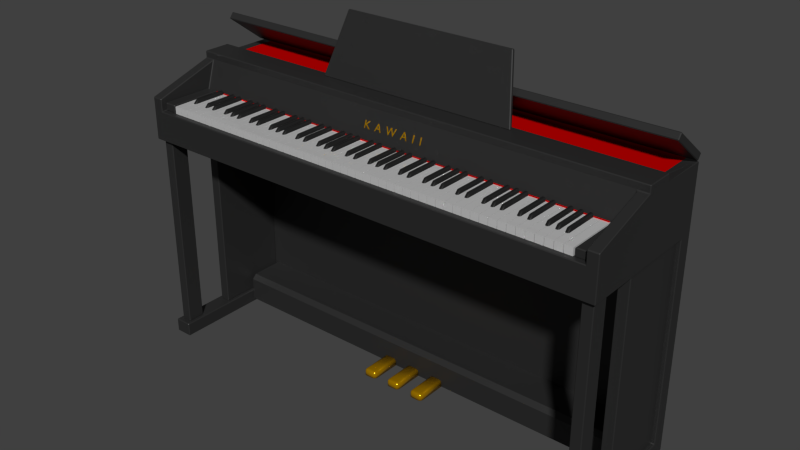 # Source: piano.blend  (saved by Blender 5.1.29; exported with 4.5.12 LTS)
import bpy
from mathutils import Matrix  # noqa: F401  (used for matrix-valued properties, if any)

bpy.ops.wm.read_factory_settings(use_empty=True)
scene = bpy.context.scene
scene.name = 'Scene'

# ---- collections
col_collection_1 = bpy.data.collections.new('Collection 1'); scene.collection.children.link(col_collection_1)

# ---- materials (node trees are filled in below, after node groups)
mat_pedal = bpy.data.materials.new('Pedal')
mat_pedal.alpha_threshold = 0.0
mat_pedal.use_backface_culling_lightprobe_volume = False
mat_pedal.use_transparent_shadow = False
mat_pedal.diffuse_color = (0.8, 0.4091, 0.0, 1.0)
mat_pedal.roughness = 0.5
mat_x_body__body = bpy.data.materials.new('__X_BODY__Body')
mat_x_body__body.alpha_threshold = 0.0
mat_x_body__body.use_backface_culling_lightprobe_volume = False
mat_x_body__body.use_transparent_shadow = False
mat_x_body__body.diffuse_color = (0.02, 0.02, 0.02, 1.0)
mat_x_body__body.roughness = 0.5
mat_red = bpy.data.materials.new('Red')
mat_red.alpha_threshold = 0.0
mat_red.use_backface_culling_lightprobe_volume = False
mat_red.use_transparent_shadow = False
mat_red.diffuse_color = (0.5, 0.0, 0.0, 1.0)
mat_red.roughness = 0.5
mat_red.specular_intensity = 0.0
mat_blackkey = bpy.data.materials.new('BlackKey')
mat_blackkey.alpha_threshold = 0.0
mat_blackkey.use_backface_culling_lightprobe_volume = False
mat_blackkey.use_transparent_shadow = False
mat_blackkey.diffuse_color = (0.02, 0.02, 0.02, 1.0)
mat_blackkey.roughness = 0.5
mat_whitekey = bpy.data.materials.new('WhiteKey')
mat_whitekey.alpha_threshold = 0.0
mat_whitekey.use_backface_culling_lightprobe_volume = False
mat_whitekey.use_transparent_shadow = False
mat_whitekey.roughness = 0.5

# ---- material node trees
mat_pedal.use_nodes = True; mat_pedal.node_tree.nodes.clear()
_N = mat_pedal.node_tree.nodes; _L = mat_pedal.node_tree.links
n0 = _N.new('ShaderNodeOutputMaterial'); n0.name = 'Material Output'; n0.location = (300, 300)
n1 = _N.new('ShaderNodeBsdfPrincipled'); n1.name = 'Principled BSDF'; n1.location = (10, 300)
n1.distribution = 'GGX'
n1.subsurface_method = 'BURLEY'
n1.inputs[0].default_value = (0.8, 0.4091, 0.0, 1.0)
n1.inputs[1].default_value = 0.6796
n1.inputs[2].default_value = 0.2379
n1.inputs[3].default_value = 1.45
n1.inputs[27].default_value = (0.0, 0.0, 0.0, 1.0)
n1.inputs[28].default_value = 1.0
_L.new(n1.outputs[0], n0.inputs[0])
n0.is_active_output = True
mat_x_body__body.use_nodes = True; mat_x_body__body.node_tree.nodes.clear()
_N = mat_x_body__body.node_tree.nodes; _L = mat_x_body__body.node_tree.links
n0 = _N.new('ShaderNodeOutputMaterial'); n0.name = 'Material Output'; n0.location = (300, 300)
n1 = _N.new('ShaderNodeBsdfPrincipled'); n1.name = 'Principled BSDF'; n1.location = (10, 300)
n1.distribution = 'GGX'
n1.subsurface_method = 'BURLEY'
n1.inputs[0].default_value = (0.02, 0.02, 0.02, 1.0)
n1.inputs[3].default_value = 1.45
n1.inputs[27].default_value = (0.0, 0.0, 0.0, 1.0)
n1.inputs[28].default_value = 1.0
_L.new(n1.outputs[0], n0.inputs[0])
n0.is_active_output = True
mat_red.use_nodes = True; mat_red.node_tree.nodes.clear()
_N = mat_red.node_tree.nodes; _L = mat_red.node_tree.links
n0 = _N.new('ShaderNodeOutputMaterial'); n0.name = 'Material Output'; n0.location = (300, 300)
n1 = _N.new('ShaderNodeBsdfPrincipled'); n1.name = 'Principled BSDF'; n1.location = (10, 300)
n1.distribution = 'GGX'
n1.subsurface_method = 'BURLEY'
n1.inputs[0].default_value = (0.5, 0.0, 0.0, 1.0)
n1.inputs[3].default_value = 1.45
n1.inputs[13].default_value = 0.0
n1.inputs[27].default_value = (0.0, 0.0, 0.0, 1.0)
n1.inputs[28].default_value = 1.0
_L.new(n1.outputs[0], n0.inputs[0])
n0.is_active_output = True
mat_blackkey.use_nodes = True; mat_blackkey.node_tree.nodes.clear()
_N = mat_blackkey.node_tree.nodes; _L = mat_blackkey.node_tree.links
n0 = _N.new('ShaderNodeOutputMaterial'); n0.name = 'Material Output'; n0.location = (300, 300)
n1 = _N.new('ShaderNodeBsdfPrincipled'); n1.name = 'Principled BSDF'; n1.location = (10, 300)
n1.distribution = 'GGX'
n1.subsurface_method = 'BURLEY'
n1.inputs[0].default_value = (0.02, 0.02, 0.02, 1.0)
n1.inputs[1].default_value = 0.4
n1.inputs[2].default_value = 0.3
n1.inputs[3].default_value = 1.45
n1.inputs[27].default_value = (0.0, 0.0, 0.0, 1.0)
n1.inputs[28].default_value = 1.0
_L.new(n1.outputs[0], n0.inputs[0])
n0.is_active_output = True
mat_whitekey.use_nodes = True; mat_whitekey.node_tree.nodes.clear()
_N = mat_whitekey.node_tree.nodes; _L = mat_whitekey.node_tree.links
n0 = _N.new('ShaderNodeOutputMaterial'); n0.name = 'マテリアル出力'; n0.location = (300, 300)
n1 = _N.new('ShaderNodeBsdfPrincipled'); n1.name = 'Principled BSDF'; n1.location = (10, 300)
n1.distribution = 'GGX'
n1.subsurface_method = 'BURLEY'
n1.inputs[1].default_value = 0.3495
n1.inputs[2].default_value = 0.05
n1.inputs[3].default_value = 1.45
n1.inputs[27].default_value = (0.0, 0.0, 0.0, 1.0)
n1.inputs[28].default_value = 1.0
_L.new(n1.outputs[0], n0.inputs[0])
n0.is_active_output = True

# ---- world
world_world = bpy.data.worlds.new('World'); scene.world = world_world
world_world.use_nodes = True; world_world.node_tree.nodes.clear()
_N = world_world.node_tree.nodes; _L = world_world.node_tree.links
n0 = _N.new('ShaderNodeOutputWorld'); n0.name = 'World Output'; n0.location = (280, 0)
n1 = _N.new('ShaderNodeBackground'); n1.name = 'Background'; n1.location = (0, 0)
n1.inputs[0].default_value = (0.05088, 0.05088, 0.05088, 1.0)
n2 = _N.new('NodeFrame'); n2.name = 'Frame'; n2.location = (0, 0)
n2.label = 'Versioning: Use Nodes was removed'
n2.width = 150
n0.parent = n2
n1.parent = n2
_L.new(n1.outputs[0], n0.inputs[0])
n0.is_active_output = True
world_world.color = (0.05088, 0.05088, 0.05088)
world_world.use_sun_shadow = False
world_world.sun_shadow_jitter_overblur = 0.0
world_world.cycles.sampling_method = 'MANUAL'
world_world.cycles.sample_map_resolution = 256

# ---- meshes
me_020 = bpy.data.meshes.new('立方体.020')
me_020.from_pydata([(-0.29, 0.00642, -0.0126), (-0.25, 0.06204, 0.1586), (0.29, 0.00642, -0.0126), (0.25, 0.06204, 0.1586), (-0.29, -0.00309, -0.009511), (-0.25, 0.05253, 0.1617), (0.29, -0.00309, -0.009511), (0.25, 0.05253, 0.1617)], [], [(1, 3, 2, 0), (3, 7, 6, 2), (7, 5, 4, 6), (5, 1, 0, 4), (0, 2, 6, 4), (5, 7, 3, 1)])
me_020.materials.append(mat_x_body__body)
me_020.use_remesh_preserve_volume = False
me_020.use_remesh_preserve_attributes = False
me_020.use_mirror_vertex_groups = False
me_020.update()
me_019 = bpy.data.meshes.new('立方体.019')
me_019.from_pydata([(-0.02, 0.01, -0.01), (0.02, 0.01, -0.01), (-0.02, 0.01, 0.0), (-0.01, 0.01, 0.01), (-0.01866, 0.01, 0.005), (-0.015, 0.01, 0.00866), (0.01, 0.01, 0.01), (0.02, 0.01, 0.0), (0.015, 0.01, 0.00866), (0.01866, 0.01, 0.005), (-0.01, -0.08, -0.01), (-0.02, -0.07, -0.01), (-0.015, -0.07866, -0.01), (-0.01866, -0.075, -0.01), (-0.01, -0.07, 0.01), (-0.02, -0.07, 0.0), (-0.01, -0.08, 0.0), (-0.01499, -0.07, 0.008664), (-0.01, -0.07499, 0.008664), (-0.01478, -0.07478, 0.007366), (-0.01866, -0.07499, 0.0), (-0.01866, -0.07, 0.004993), (-0.01737, -0.07478, 0.004782), (-0.01, -0.07866, 0.004993), (-0.01499, -0.07866, 0.0), (-0.01478, -0.07737, 0.004782), (0.02, -0.07, -0.01), (0.01, -0.08, -0.01), (0.01866, -0.075, -0.01), (0.015, -0.07866, -0.01), (0.01, -0.07, 0.01), (0.01, -0.08, 0.0), (0.02, -0.07, 0.0), (0.01, -0.07499, 0.008664), (0.01499, -0.07, 0.008664), (0.01478, -0.07478, 0.007366), (0.01499, -0.07866, 0.0), (0.01, -0.07866, 0.004993), (0.01478, -0.07737, 0.004782), (0.01866, -0.07, 0.004993), (0.01866, -0.07499, 0.0), (0.01737, -0.07478, 0.004782)], [], [(14, 30, 6, 3), (31, 16, 10, 27), (0, 1, 26, 28, 29, 27, 10, 12, 13, 11), (2, 4, 5, 3, 6, 8, 9, 7, 1, 0), (7, 32, 26, 1), (14, 17, 19, 18), (17, 21, 22, 19), (15, 20, 22, 21), (20, 24, 25, 22), (16, 23, 25, 24), (23, 18, 19, 25), (19, 22, 25), (30, 33, 35, 34), (33, 37, 38, 35), (31, 36, 38, 37), (36, 40, 41, 38), (32, 39, 41, 40), (39, 34, 35, 41), (35, 38, 41), (6, 30, 34, 8), (8, 34, 39, 9), (9, 39, 32, 7), (31, 27, 29, 36), (36, 29, 28, 40), (40, 28, 26, 32), (30, 14, 18, 33), (33, 18, 23, 37), (37, 23, 16, 31), (15, 11, 13, 20), (20, 13, 12, 24), (24, 12, 10, 16), (14, 3, 5, 17), (17, 5, 4, 21), (21, 4, 2, 15), (15, 2, 0, 11)])
me_019.polygons.foreach_set('use_smooth', [True] * 35)
me_019.materials.append(mat_pedal)
me_019.use_remesh_preserve_volume = False
me_019.use_remesh_preserve_attributes = False
me_019.use_mirror_vertex_groups = False
me_019.update()
me_018 = bpy.data.meshes.new('立方体.018')
me_018.from_pydata([(-0.02, 0.01, -0.01), (0.02, 0.01, -0.01), (-0.02, 0.01, 0.0), (-0.01, 0.01, 0.01), (-0.01866, 0.01, 0.005), (-0.015, 0.01, 0.00866), (0.01, 0.01, 0.01), (0.02, 0.01, 0.0), (0.015, 0.01, 0.00866), (0.01866, 0.01, 0.005), (-0.01, -0.08, -0.01), (-0.02, -0.07, -0.01), (-0.015, -0.07866, -0.01), (-0.01866, -0.075, -0.01), (-0.01, -0.07, 0.01), (-0.02, -0.07, 0.0), (-0.01, -0.08, 0.0), (-0.01499, -0.07, 0.008664), (-0.01, -0.07499, 0.008664), (-0.01478, -0.07478, 0.007366), (-0.01866, -0.07499, 0.0), (-0.01866, -0.07, 0.004993), (-0.01737, -0.07478, 0.004782), (-0.01, -0.07866, 0.004993), (-0.01499, -0.07866, 0.0), (-0.01478, -0.07737, 0.004782), (0.02, -0.07, -0.01), (0.01, -0.08, -0.01), (0.01866, -0.075, -0.01), (0.015, -0.07866, -0.01), (0.01, -0.07, 0.01), (0.01, -0.08, 0.0), (0.02, -0.07, 0.0), (0.01, -0.07499, 0.008664), (0.01499, -0.07, 0.008664), (0.01478, -0.07478, 0.007366), (0.01499, -0.07866, 0.0), (0.01, -0.07866, 0.004993), (0.01478, -0.07737, 0.004782), (0.01866, -0.07, 0.004993), (0.01866, -0.07499, 0.0), (0.01737, -0.07478, 0.004782)], [], [(14, 30, 6, 3), (31, 16, 10, 27), (0, 1, 26, 28, 29, 27, 10, 12, 13, 11), (2, 4, 5, 3, 6, 8, 9, 7, 1, 0), (7, 32, 26, 1), (14, 17, 19, 18), (17, 21, 22, 19), (15, 20, 22, 21), (20, 24, 25, 22), (16, 23, 25, 24), (23, 18, 19, 25), (19, 22, 25), (30, 33, 35, 34), (33, 37, 38, 35), (31, 36, 38, 37), (36, 40, 41, 38), (32, 39, 41, 40), (39, 34, 35, 41), (35, 38, 41), (6, 30, 34, 8), (8, 34, 39, 9), (9, 39, 32, 7), (31, 27, 29, 36), (36, 29, 28, 40), (40, 28, 26, 32), (30, 14, 18, 33), (33, 18, 23, 37), (37, 23, 16, 31), (15, 11, 13, 20), (20, 13, 12, 24), (24, 12, 10, 16), (14, 3, 5, 17), (17, 5, 4, 21), (21, 4, 2, 15), (15, 2, 0, 11)])
me_018.polygons.foreach_set('use_smooth', [True] * 35)
me_018.materials.append(mat_pedal)
me_018.use_remesh_preserve_volume = False
me_018.use_remesh_preserve_attributes = False
me_018.use_mirror_vertex_groups = False
me_018.update()
me_017 = bpy.data.meshes.new('立方体.017')
me_017.from_pydata([(-0.02, 0.01, -0.01), (0.02, 0.01, -0.01), (-0.02, 0.01, 0.0), (-0.01, 0.01, 0.01), (-0.01866, 0.01, 0.005), (-0.015, 0.01, 0.00866), (0.01, 0.01, 0.01), (0.02, 0.01, 0.0), (0.015, 0.01, 0.00866), (0.01866, 0.01, 0.005), (-0.01, -0.08, -0.01), (-0.02, -0.07, -0.01), (-0.015, -0.07866, -0.01), (-0.01866, -0.075, -0.01), (-0.01, -0.07, 0.01), (-0.02, -0.07, 0.0), (-0.01, -0.08, 0.0), (-0.01499, -0.07, 0.008664), (-0.01, -0.07499, 0.008664), (-0.01478, -0.07478, 0.007366), (-0.01866, -0.07499, 0.0), (-0.01866, -0.07, 0.004993), (-0.01737, -0.07478, 0.004782), (-0.01, -0.07866, 0.004993), (-0.01499, -0.07866, 0.0), (-0.01478, -0.07737, 0.004782), (0.02, -0.07, -0.01), (0.01, -0.08, -0.01), (0.01866, -0.075, -0.01), (0.015, -0.07866, -0.01), (0.01, -0.07, 0.01), (0.01, -0.08, 0.0), (0.02, -0.07, 0.0), (0.01, -0.07499, 0.008664), (0.01499, -0.07, 0.008664), (0.01478, -0.07478, 0.007366), (0.01499, -0.07866, 0.0), (0.01, -0.07866, 0.004993), (0.01478, -0.07737, 0.004782), (0.01866, -0.07, 0.004993), (0.01866, -0.07499, 0.0), (0.01737, -0.07478, 0.004782)], [], [(14, 30, 6, 3), (31, 16, 10, 27), (0, 1, 26, 28, 29, 27, 10, 12, 13, 11), (2, 4, 5, 3, 6, 8, 9, 7, 1, 0), (7, 32, 26, 1), (14, 17, 19, 18), (17, 21, 22, 19), (15, 20, 22, 21), (20, 24, 25, 22), (16, 23, 25, 24), (23, 18, 19, 25), (19, 22, 25), (30, 33, 35, 34), (33, 37, 38, 35), (31, 36, 38, 37), (36, 40, 41, 38), (32, 39, 41, 40), (39, 34, 35, 41), (35, 38, 41), (6, 30, 34, 8), (8, 34, 39, 9), (9, 39, 32, 7), (31, 27, 29, 36), (36, 29, 28, 40), (40, 28, 26, 32), (30, 14, 18, 33), (33, 18, 23, 37), (37, 23, 16, 31), (15, 11, 13, 20), (20, 13, 12, 24), (24, 12, 10, 16), (14, 3, 5, 17), (17, 5, 4, 21), (21, 4, 2, 15), (15, 2, 0, 11)])
me_017.polygons.foreach_set('use_smooth', [True] * 35)
me_017.materials.append(mat_pedal)
me_017.use_remesh_preserve_volume = False
me_017.use_remesh_preserve_attributes = False
me_017.use_mirror_vertex_groups = False
me_017.update()
me_016 = bpy.data.meshes.new('立方体.016')
me_016.from_pydata([(-0.63, 0.03, -0.01), (-0.63, 0.03, 0.07), (0.63, 0.03, -0.01), (0.63, 0.03, 0.07), (-0.63, -0.08, -0.01), (0.63, -0.08, -0.01), (-0.63, -0.08, 0.05729), (-0.63, -0.06729, 0.07), (0.63, -0.06729, 0.07), (0.63, -0.08, 0.05729)], [], [(1, 3, 2, 0), (6, 7, 1, 0, 4), (3, 8, 9, 5, 2), (0, 2, 5, 4), (9, 6, 4, 5), (8, 7, 6, 9), (7, 8, 3, 1)])
me_016.materials.append(mat_x_body__body)
me_016.use_remesh_preserve_volume = False
me_016.use_remesh_preserve_attributes = False
me_016.use_mirror_vertex_groups = False
me_016.update()
me_013 = bpy.data.meshes.new('立方体.013')
me_013.from_pydata([(-0.6825, -0.01204, -0.01597), (-0.6825, -5.153e-08, 0.0), (0.6825, -0.01204, -0.01597), (0.6825, 5.097e-08, -7.438e-10), (-0.6825, -0.1238, 0.06828), (-0.6825, -0.1118, 0.08425), (0.6825, -0.1238, 0.06828), (0.6825, -0.1118, 0.08425)], [], [(1, 3, 2, 0), (3, 7, 6, 2), (7, 5, 4, 6), (5, 1, 0, 4), (0, 2, 6, 4), (5, 7, 3, 1)])
me_013.materials.append(mat_x_body__body)
me_013.use_remesh_preserve_volume = False
me_013.use_remesh_preserve_attributes = False
me_013.use_mirror_vertex_groups = False
me_013.update()
me_009 = bpy.data.meshes.new('立方体.009')
me_009.from_pydata([(-0.61, -4.605e-08, -0.015), (-0.61, -4.605e-08, -0.0125), (0.61, 4.605e-08, -0.015), (0.61, 4.605e-08, -0.0125), (-0.61, -0.0025, -0.015), (-0.61, -0.0025, -0.0125), (0.61, -0.0025, -0.015), (0.61, -0.0025, -0.0125)], [], [(1, 3, 2, 0), (3, 7, 6, 2), (7, 5, 4, 6), (5, 1, 0, 4), (0, 2, 6, 4), (5, 7, 3, 1)])
me_009.materials.append(mat_red)
me_009.use_remesh_preserve_volume = False
me_009.use_remesh_preserve_attributes = False
me_009.use_mirror_vertex_groups = False
me_009.update()
me_008 = bpy.data.meshes.new('立方体.008')
me_008.from_pydata([(-0.005, 0.07, -0.01), (-0.005, 0.07, 0.0), (0.005, 0.07, -0.01), (0.005, 0.07, 0.0), (-0.005, -0.0275, -0.01), (-0.005, -0.0175, 0.0), (0.005, -0.0275, -0.01), (0.005, -0.0175, 0.0)], [], [(3, 7, 6, 2), (7, 5, 4, 6), (5, 1, 0, 4), (5, 7, 3, 1)])
me_008.polygons.foreach_set('use_smooth', [True] * 4)
me_008.materials.append(mat_blackkey)
me_008.use_remesh_preserve_volume = False
me_008.use_remesh_preserve_attributes = False
me_008.use_mirror_vertex_groups = False
me_008.update()
me_006 = bpy.data.meshes.new('立方体.006')
me_006.from_pydata([(-0.0725, -0.011, -0.01), (-0.0725, -0.011, 0.01), (-0.0725, 0.011, -0.01), (-0.0725, 0.011, 0.01), (0.0725, -0.011, -0.01), (0.0725, -0.011, 0.01), (0.0725, 0.011, -0.01), (0.0725, 0.011, 0.01)], [], [(1, 3, 2, 0), (3, 7, 6, 2), (7, 5, 4, 6), (5, 1, 0, 4), (0, 2, 6, 4), (5, 7, 3, 1)])
me_006.materials.append(mat_whitekey)
me_006.use_remesh_preserve_volume = False
me_006.use_remesh_preserve_attributes = False
me_006.use_mirror_vertex_groups = False
me_006.update()
me_x = bpy.data.meshes.new('立方体')
me_x.from_pydata([(0.68, 0.205, 0.385), (0.68, 0.205, -0.405), (-0.68, 0.205, -0.405), (-0.68, 0.205, 0.385), (-0.65, 0.205, 0.385), (-0.65, 0.205, 0.365), (0.65, 0.205, 0.365), (0.65, 0.205, 0.385), (0.68, 0.065, 0.385), (0.65, 0.065, 0.385), (0.68, 0.065, 0.385), (0.68, -0.015, 0.385), (0.68, -0.205, 0.325), (0.68, -0.205, 0.205), (0.68, 0.165, 0.205), (0.68, 0.165, -0.365), (0.68, -0.205, -0.365), (0.68, -0.205, -0.405), (0.63, -0.205, -0.405), (0.63, 0.165, -0.405), (-0.63, 0.165, -0.405), (-0.63, -0.205, -0.405), (-0.68, -0.205, -0.405), (-0.68, -0.205, 0.325), (-0.68, -0.015, 0.385), (-0.68, 0.065, 0.385), (-0.68, 0.065, 0.385), (-0.68, -0.205, -0.365), (-0.68, 0.165, -0.365), (-0.68, 0.165, 0.205), (-0.68, -0.205, 0.205), (-0.65, 0.065, 0.385), (-0.68, 0.065, 0.405), (0.68, 0.065, 0.405), (0.68, -0.015, 0.405), (0.65, -0.015, 0.385), (0.65, -0.205, 0.325), (0.65, -0.205, 0.29), (-0.65, -0.205, 0.29), (-0.65, -0.205, 0.325), (-0.63, -0.205, 0.205), (0.63, -0.205, 0.205), (0.63, 0.165, 0.205), (0.63, 0.165, -0.365), (0.63, -0.205, -0.365), (-0.63, 0.165, -0.365), (-0.63, -0.205, -0.365), (-0.65, -0.015, 0.385), (-0.68, -0.015, 0.405), (-0.63, 0.165, 0.205), (-0.65, -0.015, 0.405), (0.65, -0.015, 0.405), (0.65, -0.045, 0.29), (-0.65, -0.045, 0.29), (0.65, 0.065, 0.365), (-0.65, 0.065, 0.365), (0.64, 0.165, -0.365), (0.64, 0.165, 0.205), (0.67, 0.165, -0.365), (0.67, 0.165, 0.205), (0.64, -0.04, -0.365), (0.64, -0.04, 0.205), (0.67, -0.04, -0.365), (0.67, -0.04, 0.205), (-0.67, 0.165, -0.365), (-0.67, 0.165, 0.205), (-0.64, 0.165, -0.365), (-0.64, 0.165, 0.205), (-0.67, -0.04, -0.365), (-0.67, -0.04, 0.205), (-0.64, -0.04, -0.365), (-0.64, -0.04, 0.205), (0.615, -0.045, 0.29), (0.615, -0.045, 0.312), (0.65, -0.045, 0.29), (0.65, -0.045, 0.312), (0.615, -0.19, 0.29), (0.615, -0.19, 0.312), (0.65, -0.19, 0.29), (0.65, -0.19, 0.312), (-0.65, -0.045, 0.29), (-0.65, -0.045, 0.312), (-0.615, -0.045, 0.29), (-0.615, -0.045, 0.312), (-0.65, -0.19, 0.29), (-0.65, -0.19, 0.312), (-0.615, -0.19, 0.29), (-0.615, -0.19, 0.312), (0.64, -0.14, -0.365), (0.64, -0.14, 0.205), (0.67, -0.14, -0.365), (0.67, -0.14, 0.205), (0.64, -0.19, -0.365), (0.64, -0.19, 0.205), (0.67, -0.19, -0.365), (0.67, -0.19, 0.205), (-0.67, -0.14, -0.365), (-0.67, -0.14, 0.205), (-0.64, -0.14, -0.365), (-0.64, -0.14, 0.205), (-0.67, -0.19, -0.365), (-0.67, -0.19, 0.205), (-0.64, -0.19, -0.365), (-0.64, -0.19, 0.205)], [], [(0, 1, 2, 3, 4, 5, 6, 7), (8, 0, 7, 9), (10, 11, 12, 13, 14, 15, 16, 17, 1, 0, 8), (2, 1, 17, 18, 19, 20, 21, 22), (23, 24, 25, 26, 3, 2, 22, 27, 28, 29, 30), (4, 3, 26, 31), (33, 34, 11, 10), (12, 11, 35, 36), (12, 36, 37, 38, 39, 23, 30, 40, 41, 13), (41, 42, 14, 13), (42, 43, 15, 14), (43, 44, 16, 15), (44, 18, 17, 16), (43, 19, 18, 44), (45, 20, 19, 43), (46, 21, 20, 45), (27, 22, 21, 46), (23, 39, 47, 24), (25, 24, 48, 32), (28, 27, 46, 45), (29, 28, 45, 49), (29, 49, 40, 30), (33, 32, 48, 50, 51, 34), (35, 11, 34, 51), (37, 36, 35, 52), (38, 37, 52, 53), (47, 39, 38, 53), (41, 40, 49, 42), (43, 42, 49, 45), (24, 47, 50, 48), (47, 35, 51, 50), (35, 47, 53, 52), (9, 7, 6, 54), (5, 4, 31, 55), (57, 59, 58, 56), (59, 63, 62, 58), (63, 61, 60, 62), (61, 57, 56, 60), (56, 58, 62, 60), (61, 63, 59, 57), (65, 67, 66, 64), (67, 71, 70, 66), (71, 69, 68, 70), (69, 65, 64, 68), (64, 66, 70, 68), (69, 71, 67, 65), (73, 75, 74, 72), (75, 79, 78, 74), (79, 77, 76, 78), (77, 73, 72, 76), (72, 74, 78, 76), (77, 79, 75, 73), (81, 83, 82, 80), (83, 87, 86, 82), (87, 85, 84, 86), (85, 81, 80, 84), (80, 82, 86, 84), (85, 87, 83, 81), (89, 91, 90, 88), (91, 95, 94, 90), (95, 93, 92, 94), (93, 89, 88, 92), (88, 90, 94, 92), (93, 95, 91, 89), (97, 99, 98, 96), (99, 103, 102, 98), (103, 101, 100, 102), (101, 97, 96, 100), (96, 98, 102, 100), (101, 103, 99, 97), (8, 9, 31, 26, 25, 32, 33, 10), (7, 4, 5, 6), (4, 7, 9, 31)])
me_x.polygons.foreach_set('material_index', [0, 0, 0, 0, 0, 0, 0, 0, 0, 0, 0, 0, 0, 0, 0, 0, 0, 0, 0, 0, 0, 0, 0, 0, 0, 0, 0, 0, 0, 0, 0, 0, 0, 0, 0, 0, 0, 0, 0, 0, 0, 0, 0, 0, 0, 0, 0, 0, 0, 0, 0, 0, 0, 0, 0, 0, 0, 0, 0, 0, 0, 0, 0, 0, 0, 0, 0, 0, 0, 0, 0, 1, 1])
me_x.materials.append(mat_x_body__body)
me_x.materials.append(mat_red)
me_x.use_remesh_preserve_volume = False
me_x.use_remesh_preserve_attributes = False
me_x.use_mirror_vertex_groups = False
me_x.update()

# ---- curves / text
txt_text = bpy.data.curves.new('Text', 'FONT')
txt_text.dimensions = '2D'
txt_text.body = 'KAWAII'
txt_text.materials.append(mat_pedal)
txt_text.extrude = 0.001
txt_text.align_x = 'CENTER'
txt_text.align_y = 'CENTER'
txt_text.size = 0.03
txt_text.space_character = 2.0

# ---- objects
ob_text = bpy.data.objects.new('Text', txt_text)
ob_014 = bpy.data.objects.new('立方体.014', me_020)
ob_013 = bpy.data.objects.new('立方体.013', me_019)
ob_012 = bpy.data.objects.new('立方体.012', me_018)
ob_011 = bpy.data.objects.new('立方体.011', me_017)
ob_010 = bpy.data.objects.new('立方体.010', me_016)
ob_007 = bpy.data.objects.new('立方体.007', me_013)
ob_x = bpy.data.objects.new('立方体', me_009)
ob_blackkey = bpy.data.objects.new('BlackKey', me_008)
ob_whitekey = bpy.data.objects.new('WhiteKey', me_006)
ob_body = bpy.data.objects.new('Body', me_x)
ob_blackkey_001 = bpy.data.objects.new('BlackKey.001', me_008)
ob_blackkey_002 = bpy.data.objects.new('BlackKey.002', me_008)
ob_blackkey_003 = bpy.data.objects.new('BlackKey.003', me_008)
ob_blackkey_004 = bpy.data.objects.new('BlackKey.004', me_008)
ob_blackkey_005 = bpy.data.objects.new('BlackKey.005', me_008)
ob_blackkey_006 = bpy.data.objects.new('BlackKey.006', me_008)
ob_blackkey_007 = bpy.data.objects.new('BlackKey.007', me_008)
ob_blackkey_008 = bpy.data.objects.new('BlackKey.008', me_008)
ob_blackkey_009 = bpy.data.objects.new('BlackKey.009', me_008)
ob_blackkey_010 = bpy.data.objects.new('BlackKey.010', me_008)
ob_blackkey_011 = bpy.data.objects.new('BlackKey.011', me_008)
ob_blackkey_012 = bpy.data.objects.new('BlackKey.012', me_008)
ob_blackkey_013 = bpy.data.objects.new('BlackKey.013', me_008)
ob_blackkey_014 = bpy.data.objects.new('BlackKey.014', me_008)
ob_blackkey_015 = bpy.data.objects.new('BlackKey.015', me_008)
ob_blackkey_016 = bpy.data.objects.new('BlackKey.016', me_008)
ob_blackkey_017 = bpy.data.objects.new('BlackKey.017', me_008)
ob_blackkey_018 = bpy.data.objects.new('BlackKey.018', me_008)
ob_blackkey_019 = bpy.data.objects.new('BlackKey.019', me_008)
ob_blackkey_020 = bpy.data.objects.new('BlackKey.020', me_008)
ob_blackkey_021 = bpy.data.objects.new('BlackKey.021', me_008)
ob_blackkey_022 = bpy.data.objects.new('BlackKey.022', me_008)
ob_blackkey_023 = bpy.data.objects.new('BlackKey.023', me_008)
ob_blackkey_024 = bpy.data.objects.new('BlackKey.024', me_008)
ob_blackkey_025 = bpy.data.objects.new('BlackKey.025', me_008)
ob_blackkey_026 = bpy.data.objects.new('BlackKey.026', me_008)
ob_blackkey_027 = bpy.data.objects.new('BlackKey.027', me_008)
ob_blackkey_028 = bpy.data.objects.new('BlackKey.028', me_008)
ob_blackkey_029 = bpy.data.objects.new('BlackKey.029', me_008)
ob_blackkey_030 = bpy.data.objects.new('BlackKey.030', me_008)
ob_blackkey_031 = bpy.data.objects.new('BlackKey.031', me_008)
ob_blackkey_032 = bpy.data.objects.new('BlackKey.032', me_008)
ob_blackkey_033 = bpy.data.objects.new('BlackKey.033', me_008)
ob_blackkey_034 = bpy.data.objects.new('BlackKey.034', me_008)
ob_blackkey_035 = bpy.data.objects.new('BlackKey.035', me_008)

# ---- transforms, parenting, visibility, modifiers, constraints
ob_text.location = (0.0, -0.233, 0.75)
ob_text.rotation_euler = (1.257, 0.0, 0.0)
ob_014.location = (1.49e-08, -0.16, 0.82)
ob_014.lineart.crease_threshold = 0.0
_m = ob_014.modifiers.new('Bevel', 'BEVEL')
_m.width = 0.002
_m.width_pct = 0.002
ob_013.location = (-0.08, -0.16, 0.02)
ob_013.lineart.crease_threshold = 0.0
ob_012.location = (0.08, -0.16, 0.02)
ob_012.lineart.crease_threshold = 0.0
ob_011.location = (1.49e-08, -0.16, 0.02)
ob_011.lineart.crease_threshold = 0.0
ob_010.location = (7.451e-09, -0.07, 0.02)
ob_010.lineart.crease_threshold = 0.0
ob_007.location = (0.0, 0.0, 0.81)
ob_007.lineart.crease_threshold = 0.0
_m = ob_007.modifiers.new('Bevel', 'BEVEL')
_m.width = 0.002
_m.width_pct = 0.002
ob_x.location = (1.49e-08, -0.25, 0.73)
ob_x.lineart.crease_threshold = 0.0
ob_blackkey.location = (-0.5875, -0.3225, 0.725)
ob_blackkey.lineart.crease_threshold = 0.0
_m = ob_blackkey.modifiers.new('Bevel', 'BEVEL')
_m.width = 0.002
_m.width_pct = 0.002
ob_whitekey.location = (-0.6, -0.3225, 0.705)
ob_whitekey.rotation_euler = (0.0, -0.0, -1.571)
ob_whitekey.lineart.crease_threshold = 0.0
_m = ob_whitekey.modifiers.new('配列複製', 'ARRAY')
_m.count = 52
_m.constant_offset_displace = (0.0, 0.0, 0.0)
_m.relative_offset_displace = (0.0, 1.07, 0.0)
ob_body.location = (1.49e-08, -0.205, 0.405)
ob_body.lineart.crease_threshold = 0.0
_m = ob_body.modifiers.new('Bevel', 'BEVEL')
_m.width = 0.002
_m.width_pct = 0.002
ob_blackkey_001.location = (-0.5425, -0.3225, 0.725)
ob_blackkey_001.lineart.crease_threshold = 0.0
_m = ob_blackkey_001.modifiers.new('Bevel', 'BEVEL')
_m.width = 0.002
_m.width_pct = 0.002
ob_blackkey_002.location = (-0.5165, -0.3225, 0.725)
ob_blackkey_002.lineart.crease_threshold = 0.0
_m = ob_blackkey_002.modifiers.new('Bevel', 'BEVEL')
_m.width = 0.002
_m.width_pct = 0.002
ob_blackkey_003.location = (-0.4715, -0.3225, 0.725)
ob_blackkey_003.lineart.crease_threshold = 0.0
_m = ob_blackkey_003.modifiers.new('Bevel', 'BEVEL')
_m.width = 0.002
_m.width_pct = 0.002
ob_blackkey_004.location = (-0.4465, -0.3225, 0.725)
ob_blackkey_004.lineart.crease_threshold = 0.0
_m = ob_blackkey_004.modifiers.new('Bevel', 'BEVEL')
_m.width = 0.002
_m.width_pct = 0.002
ob_blackkey_005.location = (-0.4225, -0.3225, 0.725)
ob_blackkey_005.lineart.crease_threshold = 0.0
_m = ob_blackkey_005.modifiers.new('Bevel', 'BEVEL')
_m.width = 0.002
_m.width_pct = 0.002
ob_blackkey_006.location = (-0.3775, -0.3225, 0.725)
ob_blackkey_006.lineart.crease_threshold = 0.0
_m = ob_blackkey_006.modifiers.new('Bevel', 'BEVEL')
_m.width = 0.002
_m.width_pct = 0.002
ob_blackkey_007.location = (-0.3515, -0.3225, 0.725)
ob_blackkey_007.lineart.crease_threshold = 0.0
_m = ob_blackkey_007.modifiers.new('Bevel', 'BEVEL')
_m.width = 0.002
_m.width_pct = 0.002
ob_blackkey_008.location = (-0.3065, -0.3225, 0.725)
ob_blackkey_008.lineart.crease_threshold = 0.0
_m = ob_blackkey_008.modifiers.new('Bevel', 'BEVEL')
_m.width = 0.002
_m.width_pct = 0.002
ob_blackkey_009.location = (-0.2815, -0.3225, 0.725)
ob_blackkey_009.lineart.crease_threshold = 0.0
_m = ob_blackkey_009.modifiers.new('Bevel', 'BEVEL')
_m.width = 0.002
_m.width_pct = 0.002
ob_blackkey_010.location = (-0.2575, -0.3225, 0.725)
ob_blackkey_010.lineart.crease_threshold = 0.0
_m = ob_blackkey_010.modifiers.new('Bevel', 'BEVEL')
_m.width = 0.002
_m.width_pct = 0.002
ob_blackkey_011.location = (-0.2125, -0.3225, 0.725)
ob_blackkey_011.lineart.crease_threshold = 0.0
_m = ob_blackkey_011.modifiers.new('Bevel', 'BEVEL')
_m.width = 0.002
_m.width_pct = 0.002
ob_blackkey_012.location = (-0.1865, -0.3225, 0.725)
ob_blackkey_012.lineart.crease_threshold = 0.0
_m = ob_blackkey_012.modifiers.new('Bevel', 'BEVEL')
_m.width = 0.002
_m.width_pct = 0.002
ob_blackkey_013.location = (-0.1415, -0.3225, 0.725)
ob_blackkey_013.lineart.crease_threshold = 0.0
_m = ob_blackkey_013.modifiers.new('Bevel', 'BEVEL')
_m.width = 0.002
_m.width_pct = 0.002
ob_blackkey_014.location = (-0.1165, -0.3225, 0.725)
ob_blackkey_014.lineart.crease_threshold = 0.0
_m = ob_blackkey_014.modifiers.new('Bevel', 'BEVEL')
_m.width = 0.002
_m.width_pct = 0.002
ob_blackkey_015.location = (-0.0925, -0.3225, 0.725)
ob_blackkey_015.lineart.crease_threshold = 0.0
_m = ob_blackkey_015.modifiers.new('Bevel', 'BEVEL')
_m.width = 0.002
_m.width_pct = 0.002
ob_blackkey_016.location = (-0.0475, -0.3225, 0.725)
ob_blackkey_016.lineart.crease_threshold = 0.0
_m = ob_blackkey_016.modifiers.new('Bevel', 'BEVEL')
_m.width = 0.002
_m.width_pct = 0.002
ob_blackkey_017.location = (-0.0215, -0.3225, 0.725)
ob_blackkey_017.lineart.crease_threshold = 0.0
_m = ob_blackkey_017.modifiers.new('Bevel', 'BEVEL')
_m.width = 0.002
_m.width_pct = 0.002
ob_blackkey_018.location = (0.0235, -0.3225, 0.725)
ob_blackkey_018.lineart.crease_threshold = 0.0
_m = ob_blackkey_018.modifiers.new('Bevel', 'BEVEL')
_m.width = 0.002
_m.width_pct = 0.002
ob_blackkey_019.location = (0.0485, -0.3225, 0.725)
ob_blackkey_019.lineart.crease_threshold = 0.0
_m = ob_blackkey_019.modifiers.new('Bevel', 'BEVEL')
_m.width = 0.002
_m.width_pct = 0.002
ob_blackkey_020.location = (0.0725, -0.3225, 0.725)
ob_blackkey_020.lineart.crease_threshold = 0.0
_m = ob_blackkey_020.modifiers.new('Bevel', 'BEVEL')
_m.width = 0.002
_m.width_pct = 0.002
ob_blackkey_021.location = (0.1165, -0.3225, 0.725)
ob_blackkey_021.lineart.crease_threshold = 0.0
_m = ob_blackkey_021.modifiers.new('Bevel', 'BEVEL')
_m.width = 0.002
_m.width_pct = 0.002
ob_blackkey_022.location = (0.1425, -0.3225, 0.725)
ob_blackkey_022.lineart.crease_threshold = 0.0
_m = ob_blackkey_022.modifiers.new('Bevel', 'BEVEL')
_m.width = 0.002
_m.width_pct = 0.002
ob_blackkey_023.location = (0.1875, -0.3225, 0.725)
ob_blackkey_023.lineart.crease_threshold = 0.0
_m = ob_blackkey_023.modifiers.new('Bevel', 'BEVEL')
_m.width = 0.002
_m.width_pct = 0.002
ob_blackkey_024.location = (0.2125, -0.3225, 0.725)
ob_blackkey_024.lineart.crease_threshold = 0.0
_m = ob_blackkey_024.modifiers.new('Bevel', 'BEVEL')
_m.width = 0.002
_m.width_pct = 0.002
ob_blackkey_025.location = (0.2365, -0.3225, 0.725)
ob_blackkey_025.lineart.crease_threshold = 0.0
_m = ob_blackkey_025.modifiers.new('Bevel', 'BEVEL')
_m.width = 0.002
_m.width_pct = 0.002
ob_blackkey_026.location = (0.2815, -0.3225, 0.725)
ob_blackkey_026.lineart.crease_threshold = 0.0
_m = ob_blackkey_026.modifiers.new('Bevel', 'BEVEL')
_m.width = 0.002
_m.width_pct = 0.002
ob_blackkey_027.location = (0.3075, -0.3225, 0.725)
ob_blackkey_027.lineart.crease_threshold = 0.0
_m = ob_blackkey_027.modifiers.new('Bevel', 'BEVEL')
_m.width = 0.002
_m.width_pct = 0.002
ob_blackkey_028.location = (0.3525, -0.3225, 0.725)
ob_blackkey_028.lineart.crease_threshold = 0.0
_m = ob_blackkey_028.modifiers.new('Bevel', 'BEVEL')
_m.width = 0.002
_m.width_pct = 0.002
ob_blackkey_029.location = (0.3775, -0.3225, 0.725)
ob_blackkey_029.lineart.crease_threshold = 0.0
_m = ob_blackkey_029.modifiers.new('Bevel', 'BEVEL')
_m.width = 0.002
_m.width_pct = 0.002
ob_blackkey_030.location = (0.4015, -0.3225, 0.725)
ob_blackkey_030.lineart.crease_threshold = 0.0
_m = ob_blackkey_030.modifiers.new('Bevel', 'BEVEL')
_m.width = 0.002
_m.width_pct = 0.002
ob_blackkey_031.location = (0.4465, -0.3225, 0.725)
ob_blackkey_031.lineart.crease_threshold = 0.0
_m = ob_blackkey_031.modifiers.new('Bevel', 'BEVEL')
_m.width = 0.002
_m.width_pct = 0.002
ob_blackkey_032.location = (0.4725, -0.3225, 0.725)
ob_blackkey_032.lineart.crease_threshold = 0.0
_m = ob_blackkey_032.modifiers.new('Bevel', 'BEVEL')
_m.width = 0.002
_m.width_pct = 0.002
ob_blackkey_033.location = (0.5175, -0.3225, 0.725)
ob_blackkey_033.lineart.crease_threshold = 0.0
_m = ob_blackkey_033.modifiers.new('Bevel', 'BEVEL')
_m.width = 0.002
_m.width_pct = 0.002
ob_blackkey_034.location = (0.5425, -0.3225, 0.725)
ob_blackkey_034.lineart.crease_threshold = 0.0
_m = ob_blackkey_034.modifiers.new('Bevel', 'BEVEL')
_m.width = 0.002
_m.width_pct = 0.002
ob_blackkey_035.location = (0.5665, -0.3225, 0.725)
ob_blackkey_035.lineart.crease_threshold = 0.0
_m = ob_blackkey_035.modifiers.new('Bevel', 'BEVEL')
_m.width = 0.002
_m.width_pct = 0.002

# ---- collection membership
scene.collection.objects.link(ob_text)
col_collection_1.objects.link(ob_014)
col_collection_1.objects.link(ob_013)
col_collection_1.objects.link(ob_012)
col_collection_1.objects.link(ob_011)
col_collection_1.objects.link(ob_010)
col_collection_1.objects.link(ob_007)
col_collection_1.objects.link(ob_x)
col_collection_1.objects.link(ob_blackkey)
col_collection_1.objects.link(ob_whitekey)
col_collection_1.objects.link(ob_body)
col_collection_1.objects.link(ob_blackkey_001)
col_collection_1.objects.link(ob_blackkey_002)
col_collection_1.objects.link(ob_blackkey_003)
col_collection_1.objects.link(ob_blackkey_004)
col_collection_1.objects.link(ob_blackkey_005)
col_collection_1.objects.link(ob_blackkey_006)
col_collection_1.objects.link(ob_blackkey_007)
col_collection_1.objects.link(ob_blackkey_008)
col_collection_1.objects.link(ob_blackkey_009)
col_collection_1.objects.link(ob_blackkey_010)
col_collection_1.objects.link(ob_blackkey_011)
col_collection_1.objects.link(ob_blackkey_012)
col_collection_1.objects.link(ob_blackkey_013)
col_collection_1.objects.link(ob_blackkey_014)
col_collection_1.objects.link(ob_blackkey_015)
col_collection_1.objects.link(ob_blackkey_016)
col_collection_1.objects.link(ob_blackkey_017)
col_collection_1.objects.link(ob_blackkey_018)
col_collection_1.objects.link(ob_blackkey_019)
col_collection_1.objects.link(ob_blackkey_020)
col_collection_1.objects.link(ob_blackkey_021)
col_collection_1.objects.link(ob_blackkey_022)
col_collection_1.objects.link(ob_blackkey_023)
col_collection_1.objects.link(ob_blackkey_024)
col_collection_1.objects.link(ob_blackkey_025)
col_collection_1.objects.link(ob_blackkey_026)
col_collection_1.objects.link(ob_blackkey_027)
col_collection_1.objects.link(ob_blackkey_028)
col_collection_1.objects.link(ob_blackkey_029)
col_collection_1.objects.link(ob_blackkey_030)
col_collection_1.objects.link(ob_blackkey_031)
col_collection_1.objects.link(ob_blackkey_032)
col_collection_1.objects.link(ob_blackkey_033)
col_collection_1.objects.link(ob_blackkey_034)
col_collection_1.objects.link(ob_blackkey_035)

# ---- scene / render settings (as saved in the file)
scene.frame_start = 1; scene.frame_end = 250; scene.frame_set(1)
scene.render.engine = 'BLENDER_EEVEE_NEXT'
scene.render.resolution_percentage = 50
scene.render.dither_intensity = 0.0
scene.render.bake_bias = 0.0
scene.render.bake_samples = 0
scene.cycles.use_denoising = False
scene.cycles.samples = 1024
scene.cycles.sampling_pattern = 'TABULATED_SOBOL'
scene.cycles.light_sampling_threshold = 0.0
scene.cycles.use_adaptive_sampling = False
scene.cycles.use_light_tree = False
scene.cycles.blur_glossy = 0.0
scene.cycles.pixel_filter_type = 'GAUSSIAN'
scene.cycles.sample_clamp_indirect = 0.0
scene.view_settings.view_transform = 'Standard'
bpy.context.view_layer.update()

# ---- added for rendering (the .blend has no active camera and no usable light): camera, sun
cam_auto = bpy.data.cameras.new('AutoCamera')
cam_auto.lens = 50.0
cam_auto.sensor_width = 36.0
cam_auto.clip_end = 1000.0
ob_auto_camera = bpy.data.objects.new('AutoCamera', cam_auto)
scene.collection.objects.link(ob_auto_camera)
ob_auto_camera.location = (1.60088, -2.12606, 1.77124)
ob_auto_camera.rotation_euler = (1.09748, -7.21219e-08, 0.694738)
scene.camera = ob_auto_camera
light_auto_sun = bpy.data.lights.new('AutoSun', 'SUN')
light_auto_sun.energy = 3.0
light_auto_sun.angle = 0.0523599
ob_auto_sun = bpy.data.objects.new('AutoSun', light_auto_sun)
scene.collection.objects.link(ob_auto_sun)
ob_auto_sun.rotation_euler = (0.872665, 0.174533, 0.523599)
bpy.context.view_layer.update()
